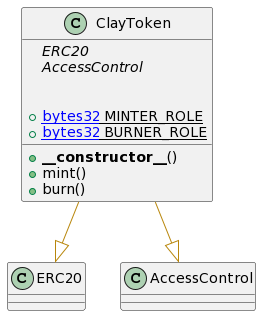

The diagram above was rendered by PlantUML. Its source (embedded in the PNG):
@startuml
' -- generated by: https://marketplace.visualstudio.com/items?itemName=tintinweb.solidity-visual-auditor
'
' -- for auto-render install: https://marketplace.visualstudio.com/items?itemName=jebbs.plantuml
' -- options --



' -- classes --


class ClayToken {
    ' -- inheritance --
	{abstract}ERC20
	{abstract}AccessControl

    ' -- usingFor --

    ' -- vars --
	+{static}[[bytes32]] MINTER_ROLE
	+{static}[[bytes32]] BURNER_ROLE

    ' -- methods --
	+**__constructor__**()
	+mint()
	+burn()

}
' -- inheritance / usingFor --
ClayToken --[#DarkGoldenRod]|> ERC20
ClayToken --[#DarkGoldenRod]|> AccessControl
@enduml